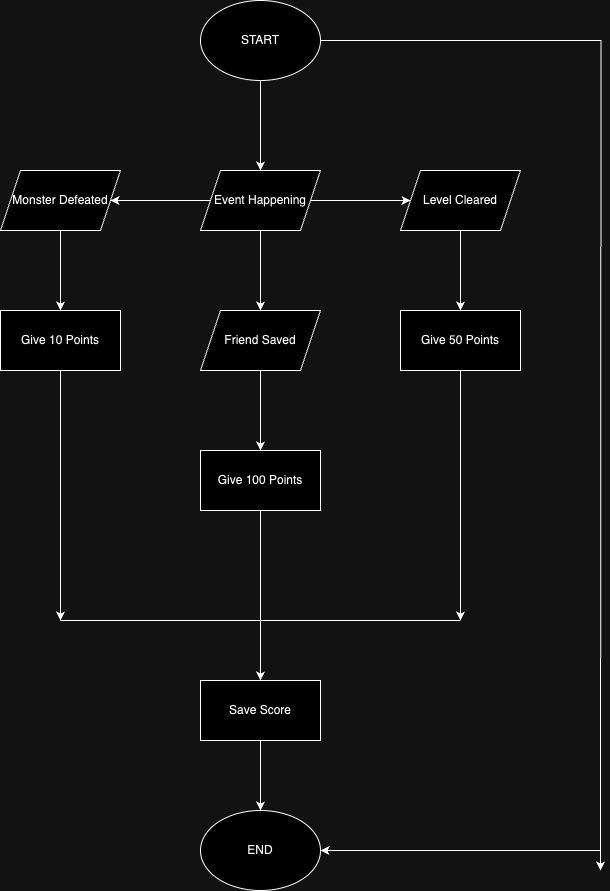

The diagram above was exported from draw.io. Its source (the exported page's mxGraphModel, read from the mxfile embedded in the PNG):
<mxGraphModel dx="1590" dy="1008" grid="1" gridSize="10" guides="1" tooltips="1" connect="1" arrows="1" fold="1" page="1" pageScale="1" pageWidth="850" pageHeight="1100" math="0" shadow="0">
  <root>
    <mxCell id="0" />
    <mxCell id="1" parent="0" />
    <mxCell id="_4AeGseqfhjtF39tkOpM-26" style="edgeStyle=orthogonalEdgeStyle;rounded=0;orthogonalLoop=1;jettySize=auto;html=1;entryX=0.5;entryY=0;entryDx=0;entryDy=0;" edge="1" parent="1" source="_4AeGseqfhjtF39tkOpM-1" target="_4AeGseqfhjtF39tkOpM-3">
      <mxGeometry relative="1" as="geometry" />
    </mxCell>
    <mxCell id="_4AeGseqfhjtF39tkOpM-27" style="edgeStyle=orthogonalEdgeStyle;rounded=0;orthogonalLoop=1;jettySize=auto;html=1;" edge="1" parent="1" source="_4AeGseqfhjtF39tkOpM-1">
      <mxGeometry relative="1" as="geometry">
        <mxPoint x="730" y="1090" as="targetPoint" />
      </mxGeometry>
    </mxCell>
    <mxCell id="_4AeGseqfhjtF39tkOpM-1" value="START" style="ellipse;whiteSpace=wrap;html=1;" vertex="1" parent="1">
      <mxGeometry x="330" y="220" width="120" height="80" as="geometry" />
    </mxCell>
    <mxCell id="_4AeGseqfhjtF39tkOpM-6" value="" style="edgeStyle=orthogonalEdgeStyle;rounded=0;orthogonalLoop=1;jettySize=auto;html=1;" edge="1" parent="1" source="_4AeGseqfhjtF39tkOpM-3" target="_4AeGseqfhjtF39tkOpM-5">
      <mxGeometry relative="1" as="geometry" />
    </mxCell>
    <mxCell id="_4AeGseqfhjtF39tkOpM-8" value="" style="edgeStyle=orthogonalEdgeStyle;rounded=0;orthogonalLoop=1;jettySize=auto;html=1;" edge="1" parent="1" source="_4AeGseqfhjtF39tkOpM-3" target="_4AeGseqfhjtF39tkOpM-7">
      <mxGeometry relative="1" as="geometry" />
    </mxCell>
    <mxCell id="_4AeGseqfhjtF39tkOpM-10" value="" style="edgeStyle=orthogonalEdgeStyle;rounded=0;orthogonalLoop=1;jettySize=auto;html=1;" edge="1" parent="1" source="_4AeGseqfhjtF39tkOpM-3" target="_4AeGseqfhjtF39tkOpM-9">
      <mxGeometry relative="1" as="geometry" />
    </mxCell>
    <mxCell id="_4AeGseqfhjtF39tkOpM-3" value="Event Happening" style="shape=parallelogram;perimeter=parallelogramPerimeter;whiteSpace=wrap;html=1;fixedSize=1;" vertex="1" parent="1">
      <mxGeometry x="330" y="390" width="120" height="60" as="geometry" />
    </mxCell>
    <mxCell id="_4AeGseqfhjtF39tkOpM-14" value="" style="edgeStyle=orthogonalEdgeStyle;rounded=0;orthogonalLoop=1;jettySize=auto;html=1;" edge="1" parent="1" source="_4AeGseqfhjtF39tkOpM-5" target="_4AeGseqfhjtF39tkOpM-13">
      <mxGeometry relative="1" as="geometry" />
    </mxCell>
    <mxCell id="_4AeGseqfhjtF39tkOpM-5" value="Level Cleared" style="shape=parallelogram;perimeter=parallelogramPerimeter;whiteSpace=wrap;html=1;fixedSize=1;" vertex="1" parent="1">
      <mxGeometry x="530" y="390" width="120" height="60" as="geometry" />
    </mxCell>
    <mxCell id="_4AeGseqfhjtF39tkOpM-12" value="" style="edgeStyle=orthogonalEdgeStyle;rounded=0;orthogonalLoop=1;jettySize=auto;html=1;" edge="1" parent="1" source="_4AeGseqfhjtF39tkOpM-7" target="_4AeGseqfhjtF39tkOpM-11">
      <mxGeometry relative="1" as="geometry" />
    </mxCell>
    <mxCell id="_4AeGseqfhjtF39tkOpM-7" value="Monster Defeated" style="shape=parallelogram;perimeter=parallelogramPerimeter;whiteSpace=wrap;html=1;fixedSize=1;" vertex="1" parent="1">
      <mxGeometry x="130" y="390" width="120" height="60" as="geometry" />
    </mxCell>
    <mxCell id="_4AeGseqfhjtF39tkOpM-16" value="" style="edgeStyle=orthogonalEdgeStyle;rounded=0;orthogonalLoop=1;jettySize=auto;html=1;" edge="1" parent="1" source="_4AeGseqfhjtF39tkOpM-9" target="_4AeGseqfhjtF39tkOpM-15">
      <mxGeometry relative="1" as="geometry" />
    </mxCell>
    <mxCell id="_4AeGseqfhjtF39tkOpM-9" value="Friend Saved" style="shape=parallelogram;perimeter=parallelogramPerimeter;whiteSpace=wrap;html=1;fixedSize=1;" vertex="1" parent="1">
      <mxGeometry x="330" y="530" width="120" height="60" as="geometry" />
    </mxCell>
    <mxCell id="_4AeGseqfhjtF39tkOpM-17" style="edgeStyle=orthogonalEdgeStyle;rounded=0;orthogonalLoop=1;jettySize=auto;html=1;" edge="1" parent="1" source="_4AeGseqfhjtF39tkOpM-11">
      <mxGeometry relative="1" as="geometry">
        <mxPoint x="190" y="840.0000000000002" as="targetPoint" />
      </mxGeometry>
    </mxCell>
    <mxCell id="_4AeGseqfhjtF39tkOpM-11" value="Give 10 Points" style="whiteSpace=wrap;html=1;" vertex="1" parent="1">
      <mxGeometry x="130" y="530" width="120" height="60" as="geometry" />
    </mxCell>
    <mxCell id="_4AeGseqfhjtF39tkOpM-18" style="edgeStyle=orthogonalEdgeStyle;rounded=0;orthogonalLoop=1;jettySize=auto;html=1;" edge="1" parent="1" source="_4AeGseqfhjtF39tkOpM-13">
      <mxGeometry relative="1" as="geometry">
        <mxPoint x="590" y="840.0000000000002" as="targetPoint" />
      </mxGeometry>
    </mxCell>
    <mxCell id="_4AeGseqfhjtF39tkOpM-13" value="Give 50 Points" style="whiteSpace=wrap;html=1;" vertex="1" parent="1">
      <mxGeometry x="530" y="530" width="120" height="60" as="geometry" />
    </mxCell>
    <mxCell id="_4AeGseqfhjtF39tkOpM-19" style="edgeStyle=orthogonalEdgeStyle;rounded=0;orthogonalLoop=1;jettySize=auto;html=1;" edge="1" parent="1" source="_4AeGseqfhjtF39tkOpM-15">
      <mxGeometry relative="1" as="geometry">
        <mxPoint x="390" y="900" as="targetPoint" />
      </mxGeometry>
    </mxCell>
    <mxCell id="_4AeGseqfhjtF39tkOpM-15" value="Give 100 Points" style="whiteSpace=wrap;html=1;" vertex="1" parent="1">
      <mxGeometry x="330" y="670" width="120" height="60" as="geometry" />
    </mxCell>
    <mxCell id="_4AeGseqfhjtF39tkOpM-20" value="" style="endArrow=none;html=1;rounded=0;" edge="1" parent="1">
      <mxGeometry width="50" height="50" relative="1" as="geometry">
        <mxPoint x="190" y="840" as="sourcePoint" />
        <mxPoint x="590" y="840" as="targetPoint" />
      </mxGeometry>
    </mxCell>
    <mxCell id="_4AeGseqfhjtF39tkOpM-24" value="" style="edgeStyle=orthogonalEdgeStyle;rounded=0;orthogonalLoop=1;jettySize=auto;html=1;" edge="1" parent="1" source="_4AeGseqfhjtF39tkOpM-22">
      <mxGeometry relative="1" as="geometry">
        <mxPoint x="390" y="1030.0000000000002" as="targetPoint" />
      </mxGeometry>
    </mxCell>
    <mxCell id="_4AeGseqfhjtF39tkOpM-22" value="Save Score" style="rounded=0;whiteSpace=wrap;html=1;" vertex="1" parent="1">
      <mxGeometry x="330" y="900" width="120" height="60" as="geometry" />
    </mxCell>
    <mxCell id="_4AeGseqfhjtF39tkOpM-25" value="END" style="ellipse;whiteSpace=wrap;html=1;" vertex="1" parent="1">
      <mxGeometry x="330" y="1030" width="120" height="80" as="geometry" />
    </mxCell>
    <mxCell id="_4AeGseqfhjtF39tkOpM-28" value="" style="endArrow=classic;html=1;rounded=0;entryX=1;entryY=0.5;entryDx=0;entryDy=0;" edge="1" parent="1" target="_4AeGseqfhjtF39tkOpM-25">
      <mxGeometry width="50" height="50" relative="1" as="geometry">
        <mxPoint x="730" y="1070" as="sourcePoint" />
        <mxPoint x="780" y="1040" as="targetPoint" />
      </mxGeometry>
    </mxCell>
  </root>
</mxGraphModel>